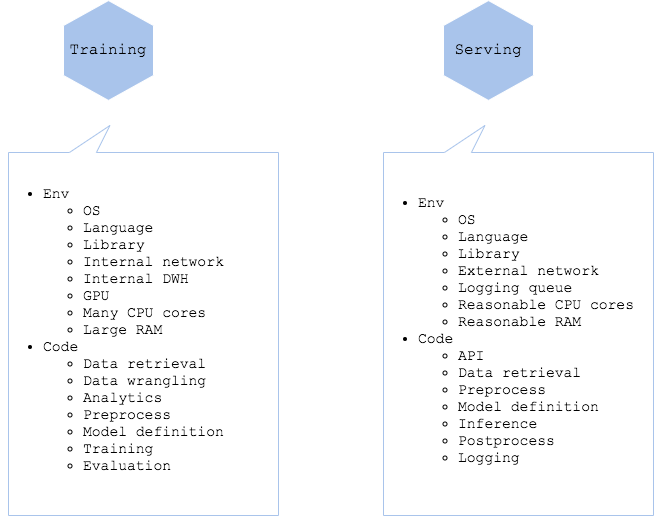

The diagram above was exported from draw.io. Its source (the exported page's mxGraphModel, read from the mxfile embedded in the PNG):
<mxGraphModel dx="1307" dy="989" grid="1" gridSize="10" guides="1" tooltips="1" connect="1" arrows="1" fold="1" page="1" pageScale="1" pageWidth="827" pageHeight="1169" math="0" shadow="0">
  <root>
    <mxCell id="XAPvG4aE8xSqqRimtA76-0" />
    <mxCell id="XAPvG4aE8xSqqRimtA76-1" parent="XAPvG4aE8xSqqRimtA76-0" />
    <mxCell id="XAPvG4aE8xSqqRimtA76-2" value="" style="shape=hexagon;perimeter=hexagonPerimeter2;whiteSpace=wrap;html=1;strokeColor=#FFFFFF;fillColor=#A9C4EB;rotation=-90;" vertex="1" parent="XAPvG4aE8xSqqRimtA76-1">
      <mxGeometry x="120" y="200" width="100" height="90" as="geometry" />
    </mxCell>
    <mxCell id="XAPvG4aE8xSqqRimtA76-3" value="" style="shape=hexagon;perimeter=hexagonPerimeter2;whiteSpace=wrap;html=1;strokeColor=#FFFFFF;fillColor=#A9C4EB;rotation=-90;" vertex="1" parent="XAPvG4aE8xSqqRimtA76-1">
      <mxGeometry x="500" y="200" width="100" height="90" as="geometry" />
    </mxCell>
    <mxCell id="XAPvG4aE8xSqqRimtA76-4" value="" style="whiteSpace=wrap;html=1;shape=mxgraph.basic.rectCallout;dx=195.57;dy=27;boundedLbl=1;strokeColor=#A9C4EB;fillColor=#FFFFFF;fontFamily=Courier New;fontSize=7;align=center;rotation=-180;" vertex="1" parent="XAPvG4aE8xSqqRimtA76-1">
      <mxGeometry x="70" y="320" width="270" height="390" as="geometry" />
    </mxCell>
    <mxCell id="XAPvG4aE8xSqqRimtA76-6" value="&lt;span id=&quot;docs-internal-guid-041ac8eb-7fff-8191-a14c-ec977511fdd1&quot;&gt;&lt;ul style=&quot;margin-top: 0 ; margin-bottom: 0&quot;&gt;&lt;li dir=&quot;ltr&quot; style=&quot;list-style-type: disc; font-size: 11pt; background-color: transparent; vertical-align: baseline;&quot;&gt;&lt;p dir=&quot;ltr&quot; style=&quot;line-height: 1.2 ; margin-top: 0pt ; margin-bottom: 0pt&quot;&gt;&lt;span style=&quot;font-size: 11pt ; background-color: transparent ; vertical-align: baseline&quot;&gt;Env&lt;/span&gt;&lt;/p&gt;&lt;/li&gt;&lt;ul style=&quot;margin-top: 0 ; margin-bottom: 0&quot;&gt;&lt;li dir=&quot;ltr&quot; style=&quot;list-style-type: circle; font-size: 11pt; background-color: transparent; vertical-align: baseline;&quot;&gt;&lt;p dir=&quot;ltr&quot; style=&quot;line-height: 1.2 ; margin-top: 0pt ; margin-bottom: 0pt&quot;&gt;&lt;span style=&quot;font-size: 11pt ; background-color: transparent ; vertical-align: baseline&quot;&gt;OS&lt;/span&gt;&lt;/p&gt;&lt;/li&gt;&lt;li dir=&quot;ltr&quot; style=&quot;list-style-type: circle; font-size: 11pt; background-color: transparent; vertical-align: baseline;&quot;&gt;&lt;p dir=&quot;ltr&quot; style=&quot;line-height: 1.2 ; margin-top: 0pt ; margin-bottom: 0pt&quot;&gt;&lt;span style=&quot;font-size: 11pt ; background-color: transparent ; vertical-align: baseline&quot;&gt;Language&lt;/span&gt;&lt;/p&gt;&lt;/li&gt;&lt;li dir=&quot;ltr&quot; style=&quot;list-style-type: circle; font-size: 11pt; background-color: transparent; vertical-align: baseline;&quot;&gt;&lt;p dir=&quot;ltr&quot; style=&quot;line-height: 1.2 ; margin-top: 0pt ; margin-bottom: 0pt&quot;&gt;&lt;span style=&quot;font-size: 11pt ; background-color: transparent ; vertical-align: baseline&quot;&gt;Library&lt;/span&gt;&lt;/p&gt;&lt;/li&gt;&lt;li dir=&quot;ltr&quot; style=&quot;list-style-type: circle; font-size: 11pt; background-color: transparent; vertical-align: baseline;&quot;&gt;&lt;p dir=&quot;ltr&quot; style=&quot;line-height: 1.2 ; margin-top: 0pt ; margin-bottom: 0pt&quot;&gt;&lt;span style=&quot;font-size: 11pt ; background-color: transparent ; vertical-align: baseline&quot;&gt;Internal network&lt;/span&gt;&lt;/p&gt;&lt;/li&gt;&lt;li dir=&quot;ltr&quot; style=&quot;list-style-type: circle; font-size: 11pt; background-color: transparent; vertical-align: baseline;&quot;&gt;&lt;p dir=&quot;ltr&quot; style=&quot;line-height: 1.2 ; margin-top: 0pt ; margin-bottom: 0pt&quot;&gt;&lt;span style=&quot;font-size: 11pt ; background-color: transparent ; vertical-align: baseline&quot;&gt;Internal DWH&lt;/span&gt;&lt;/p&gt;&lt;/li&gt;&lt;li dir=&quot;ltr&quot; style=&quot;list-style-type: circle; font-size: 11pt; background-color: transparent; vertical-align: baseline;&quot;&gt;&lt;p dir=&quot;ltr&quot; style=&quot;line-height: 1.2 ; margin-top: 0pt ; margin-bottom: 0pt&quot;&gt;&lt;span style=&quot;font-size: 11pt ; background-color: transparent ; vertical-align: baseline&quot;&gt;GPU&lt;/span&gt;&lt;/p&gt;&lt;/li&gt;&lt;li dir=&quot;ltr&quot; style=&quot;list-style-type: circle; font-size: 11pt; background-color: transparent; vertical-align: baseline;&quot;&gt;&lt;p dir=&quot;ltr&quot; style=&quot;line-height: 1.2 ; margin-top: 0pt ; margin-bottom: 0pt&quot;&gt;&lt;span style=&quot;font-size: 11pt ; background-color: transparent ; vertical-align: baseline&quot;&gt;Many CPU cores&lt;/span&gt;&lt;/p&gt;&lt;/li&gt;&lt;li dir=&quot;ltr&quot; style=&quot;list-style-type: circle; font-size: 11pt; background-color: transparent; vertical-align: baseline;&quot;&gt;&lt;p dir=&quot;ltr&quot; style=&quot;line-height: 1.2 ; margin-top: 0pt ; margin-bottom: 0pt&quot;&gt;&lt;span style=&quot;font-size: 11pt ; background-color: transparent ; vertical-align: baseline&quot;&gt;Large RAM&lt;/span&gt;&lt;/p&gt;&lt;/li&gt;&lt;/ul&gt;&lt;li dir=&quot;ltr&quot; style=&quot;list-style-type: disc; font-size: 11pt; background-color: transparent; vertical-align: baseline;&quot;&gt;&lt;p dir=&quot;ltr&quot; style=&quot;line-height: 1.2 ; margin-top: 0pt ; margin-bottom: 0pt&quot;&gt;&lt;span style=&quot;font-size: 11pt ; background-color: transparent ; vertical-align: baseline&quot;&gt;Code&lt;/span&gt;&lt;/p&gt;&lt;/li&gt;&lt;ul style=&quot;margin-top: 0 ; margin-bottom: 0&quot;&gt;&lt;li dir=&quot;ltr&quot; style=&quot;list-style-type: circle; font-size: 11pt; background-color: transparent; vertical-align: baseline;&quot;&gt;&lt;p dir=&quot;ltr&quot; style=&quot;line-height: 1.2 ; margin-top: 0pt ; margin-bottom: 0pt&quot;&gt;&lt;span style=&quot;font-size: 11pt ; background-color: transparent ; vertical-align: baseline&quot;&gt;Data retrieval&lt;/span&gt;&lt;/p&gt;&lt;/li&gt;&lt;li dir=&quot;ltr&quot; style=&quot;list-style-type: circle; font-size: 11pt; background-color: transparent; vertical-align: baseline;&quot;&gt;&lt;p dir=&quot;ltr&quot; style=&quot;line-height: 1.2 ; margin-top: 0pt ; margin-bottom: 0pt&quot;&gt;&lt;span style=&quot;font-size: 11pt ; background-color: transparent ; vertical-align: baseline&quot;&gt;Data wrangling&lt;/span&gt;&lt;/p&gt;&lt;/li&gt;&lt;li dir=&quot;ltr&quot; style=&quot;list-style-type: circle; font-size: 11pt; background-color: transparent; vertical-align: baseline;&quot;&gt;&lt;p dir=&quot;ltr&quot; style=&quot;line-height: 1.2 ; margin-top: 0pt ; margin-bottom: 0pt&quot;&gt;&lt;span style=&quot;font-size: 11pt ; background-color: transparent ; vertical-align: baseline&quot;&gt;Analytics&lt;/span&gt;&lt;/p&gt;&lt;/li&gt;&lt;li dir=&quot;ltr&quot; style=&quot;list-style-type: circle; font-size: 11pt; background-color: transparent; vertical-align: baseline;&quot;&gt;&lt;p dir=&quot;ltr&quot; style=&quot;line-height: 1.2 ; margin-top: 0pt ; margin-bottom: 0pt&quot;&gt;&lt;span style=&quot;font-size: 11pt ; background-color: transparent ; vertical-align: baseline&quot;&gt;Preprocess&lt;/span&gt;&lt;/p&gt;&lt;/li&gt;&lt;li dir=&quot;ltr&quot; style=&quot;list-style-type: circle; font-size: 11pt; background-color: transparent; vertical-align: baseline;&quot;&gt;&lt;p dir=&quot;ltr&quot; style=&quot;line-height: 1.2 ; margin-top: 0pt ; margin-bottom: 0pt&quot;&gt;&lt;span style=&quot;font-size: 11pt ; background-color: transparent ; vertical-align: baseline&quot;&gt;Model definition&lt;/span&gt;&lt;/p&gt;&lt;/li&gt;&lt;li dir=&quot;ltr&quot; style=&quot;list-style-type: circle; font-size: 11pt; background-color: transparent; vertical-align: baseline;&quot;&gt;&lt;p dir=&quot;ltr&quot; style=&quot;line-height: 1.2 ; margin-top: 0pt ; margin-bottom: 0pt&quot;&gt;&lt;span style=&quot;font-size: 11pt ; background-color: transparent ; vertical-align: baseline&quot;&gt;Training&lt;/span&gt;&lt;/p&gt;&lt;/li&gt;&lt;li dir=&quot;ltr&quot; style=&quot;list-style-type: circle; font-size: 11pt; background-color: transparent; vertical-align: baseline;&quot;&gt;&lt;p dir=&quot;ltr&quot; style=&quot;line-height: 1.2 ; margin-top: 0pt ; margin-bottom: 0pt&quot;&gt;&lt;span style=&quot;font-size: 11pt ; background-color: transparent ; vertical-align: baseline&quot;&gt;Evaluation&lt;/span&gt;&lt;/p&gt;&lt;/li&gt;&lt;/ul&gt;&lt;/ul&gt;&lt;/span&gt;" style="text;html=1;strokeColor=none;fillColor=none;align=left;verticalAlign=middle;whiteSpace=wrap;rounded=0;fontFamily=Courier New;" vertex="1" parent="XAPvG4aE8xSqqRimtA76-1">
      <mxGeometry x="62.5" y="360" width="285" height="330" as="geometry" />
    </mxCell>
    <mxCell id="XAPvG4aE8xSqqRimtA76-7" value="" style="whiteSpace=wrap;html=1;shape=mxgraph.basic.rectCallout;dx=195.57;dy=27;boundedLbl=1;strokeColor=#A9C4EB;fillColor=#FFFFFF;fontFamily=Courier New;fontSize=7;align=center;rotation=-180;" vertex="1" parent="XAPvG4aE8xSqqRimtA76-1">
      <mxGeometry x="445" y="320" width="270" height="390" as="geometry" />
    </mxCell>
    <mxCell id="XAPvG4aE8xSqqRimtA76-8" value="&lt;span id=&quot;docs-internal-guid-041ac8eb-7fff-8191-a14c-ec977511fdd1&quot; style=&quot;font-size: 14.6667px&quot;&gt;&lt;div&gt;&lt;span id=&quot;docs-internal-guid-7f222efb-7fff-41ff-a3ba-96b1e1fd2c0a&quot;&gt;&lt;ul style=&quot;margin-top: 0 ; margin-bottom: 0&quot;&gt;&lt;li dir=&quot;ltr&quot; style=&quot;list-style-type: disc; font-size: 11pt; background-color: transparent; vertical-align: baseline;&quot;&gt;&lt;p dir=&quot;ltr&quot; style=&quot;line-height: 1.2 ; margin-top: 0pt ; margin-bottom: 0pt&quot;&gt;&lt;span style=&quot;font-size: 11pt ; background-color: transparent ; vertical-align: baseline&quot;&gt;Env&lt;/span&gt;&lt;/p&gt;&lt;/li&gt;&lt;ul style=&quot;margin-top: 0 ; margin-bottom: 0&quot;&gt;&lt;li dir=&quot;ltr&quot; style=&quot;list-style-type: circle; font-size: 11pt; background-color: transparent; vertical-align: baseline;&quot;&gt;&lt;p dir=&quot;ltr&quot; style=&quot;line-height: 1.2 ; margin-top: 0pt ; margin-bottom: 0pt&quot;&gt;&lt;span style=&quot;font-size: 11pt ; background-color: transparent ; vertical-align: baseline&quot;&gt;OS&lt;/span&gt;&lt;/p&gt;&lt;/li&gt;&lt;li dir=&quot;ltr&quot; style=&quot;list-style-type: circle; font-size: 11pt; background-color: transparent; vertical-align: baseline;&quot;&gt;&lt;p dir=&quot;ltr&quot; style=&quot;line-height: 1.2 ; margin-top: 0pt ; margin-bottom: 0pt&quot;&gt;&lt;span style=&quot;font-size: 11pt ; background-color: transparent ; vertical-align: baseline&quot;&gt;Language&lt;/span&gt;&lt;/p&gt;&lt;/li&gt;&lt;li dir=&quot;ltr&quot; style=&quot;list-style-type: circle; font-size: 11pt; background-color: transparent; vertical-align: baseline;&quot;&gt;&lt;p dir=&quot;ltr&quot; style=&quot;line-height: 1.2 ; margin-top: 0pt ; margin-bottom: 0pt&quot;&gt;&lt;span style=&quot;font-size: 11pt ; background-color: transparent ; vertical-align: baseline&quot;&gt;Library&lt;/span&gt;&lt;/p&gt;&lt;/li&gt;&lt;li dir=&quot;ltr&quot; style=&quot;list-style-type: circle; font-size: 11pt; background-color: transparent; vertical-align: baseline;&quot;&gt;&lt;p dir=&quot;ltr&quot; style=&quot;line-height: 1.2 ; margin-top: 0pt ; margin-bottom: 0pt&quot;&gt;&lt;span style=&quot;font-size: 11pt ; background-color: transparent ; vertical-align: baseline&quot;&gt;External network&lt;/span&gt;&lt;/p&gt;&lt;/li&gt;&lt;li dir=&quot;ltr&quot; style=&quot;list-style-type: circle; font-size: 11pt; background-color: transparent; vertical-align: baseline;&quot;&gt;&lt;p dir=&quot;ltr&quot; style=&quot;line-height: 1.2 ; margin-top: 0pt ; margin-bottom: 0pt&quot;&gt;&lt;span style=&quot;font-size: 11pt ; background-color: transparent ; vertical-align: baseline&quot;&gt;Logging queue&lt;/span&gt;&lt;/p&gt;&lt;/li&gt;&lt;li dir=&quot;ltr&quot; style=&quot;list-style-type: circle; font-size: 11pt; background-color: transparent; vertical-align: baseline;&quot;&gt;&lt;p dir=&quot;ltr&quot; style=&quot;line-height: 1.2 ; margin-top: 0pt ; margin-bottom: 0pt&quot;&gt;&lt;span style=&quot;font-size: 11pt ; background-color: transparent ; vertical-align: baseline&quot;&gt;Reasonable CPU cores&lt;/span&gt;&lt;/p&gt;&lt;/li&gt;&lt;li dir=&quot;ltr&quot; style=&quot;list-style-type: circle; font-size: 11pt; background-color: transparent; vertical-align: baseline;&quot;&gt;&lt;p dir=&quot;ltr&quot; style=&quot;line-height: 1.2 ; margin-top: 0pt ; margin-bottom: 0pt&quot;&gt;&lt;span style=&quot;font-size: 11pt ; background-color: transparent ; vertical-align: baseline&quot;&gt;Reasonable RAM&lt;/span&gt;&lt;/p&gt;&lt;/li&gt;&lt;/ul&gt;&lt;li dir=&quot;ltr&quot; style=&quot;list-style-type: disc; font-size: 11pt; background-color: transparent; vertical-align: baseline;&quot;&gt;&lt;p dir=&quot;ltr&quot; style=&quot;line-height: 1.2 ; margin-top: 0pt ; margin-bottom: 0pt&quot;&gt;&lt;span style=&quot;font-size: 11pt ; background-color: transparent ; vertical-align: baseline&quot;&gt;Code&lt;/span&gt;&lt;/p&gt;&lt;/li&gt;&lt;ul style=&quot;margin-top: 0 ; margin-bottom: 0&quot;&gt;&lt;li dir=&quot;ltr&quot; style=&quot;list-style-type: circle; font-size: 11pt; background-color: transparent; vertical-align: baseline;&quot;&gt;&lt;p dir=&quot;ltr&quot; style=&quot;line-height: 1.2 ; margin-top: 0pt ; margin-bottom: 0pt&quot;&gt;&lt;span style=&quot;font-size: 11pt ; background-color: transparent ; vertical-align: baseline&quot;&gt;API&lt;/span&gt;&lt;/p&gt;&lt;/li&gt;&lt;li dir=&quot;ltr&quot; style=&quot;list-style-type: circle; font-size: 11pt; background-color: transparent; vertical-align: baseline;&quot;&gt;&lt;p dir=&quot;ltr&quot; style=&quot;line-height: 1.2 ; margin-top: 0pt ; margin-bottom: 0pt&quot;&gt;&lt;span style=&quot;font-size: 11pt ; background-color: transparent ; vertical-align: baseline&quot;&gt;Data retrieval&lt;/span&gt;&lt;/p&gt;&lt;/li&gt;&lt;li dir=&quot;ltr&quot; style=&quot;list-style-type: circle; font-size: 11pt; background-color: transparent; vertical-align: baseline;&quot;&gt;&lt;p dir=&quot;ltr&quot; style=&quot;line-height: 1.2 ; margin-top: 0pt ; margin-bottom: 0pt&quot;&gt;&lt;span style=&quot;font-size: 11pt ; background-color: transparent ; vertical-align: baseline&quot;&gt;Preprocess&lt;/span&gt;&lt;/p&gt;&lt;/li&gt;&lt;li dir=&quot;ltr&quot; style=&quot;list-style-type: circle; font-size: 11pt; background-color: transparent; vertical-align: baseline;&quot;&gt;&lt;p dir=&quot;ltr&quot; style=&quot;line-height: 1.2 ; margin-top: 0pt ; margin-bottom: 0pt&quot;&gt;&lt;span style=&quot;font-size: 11pt ; background-color: transparent ; vertical-align: baseline&quot;&gt;Model definition&lt;/span&gt;&lt;/p&gt;&lt;/li&gt;&lt;li dir=&quot;ltr&quot; style=&quot;list-style-type: circle; font-size: 11pt; background-color: transparent; vertical-align: baseline;&quot;&gt;&lt;p dir=&quot;ltr&quot; style=&quot;line-height: 1.2 ; margin-top: 0pt ; margin-bottom: 0pt&quot;&gt;&lt;span style=&quot;font-size: 11pt ; background-color: transparent ; vertical-align: baseline&quot;&gt;Inference&lt;/span&gt;&lt;/p&gt;&lt;/li&gt;&lt;li dir=&quot;ltr&quot; style=&quot;list-style-type: circle; font-size: 11pt; background-color: transparent; vertical-align: baseline;&quot;&gt;&lt;p dir=&quot;ltr&quot; style=&quot;line-height: 1.2 ; margin-top: 0pt ; margin-bottom: 0pt&quot;&gt;&lt;span style=&quot;font-size: 11pt ; background-color: transparent ; vertical-align: baseline&quot;&gt;Postprocess&lt;/span&gt;&lt;/p&gt;&lt;/li&gt;&lt;li dir=&quot;ltr&quot; style=&quot;list-style-type: circle; font-size: 11pt; background-color: transparent; vertical-align: baseline;&quot;&gt;&lt;p dir=&quot;ltr&quot; style=&quot;line-height: 1.2 ; margin-top: 0pt ; margin-bottom: 0pt&quot;&gt;&lt;span style=&quot;font-size: 11pt ; background-color: transparent ; vertical-align: baseline&quot;&gt;Logging&lt;/span&gt;&lt;/p&gt;&lt;/li&gt;&lt;/ul&gt;&lt;/ul&gt;&lt;/span&gt;&lt;/div&gt;&lt;/span&gt;" style="text;html=1;strokeColor=none;fillColor=none;align=left;verticalAlign=middle;whiteSpace=wrap;rounded=0;fontFamily=Courier New;" vertex="1" parent="XAPvG4aE8xSqqRimtA76-1">
      <mxGeometry x="437.5" y="360" width="285" height="330" as="geometry" />
    </mxCell>
    <mxCell id="FynBOi3yXEhe9OyynKlg-0" value="Training" style="text;html=1;strokeColor=none;fillColor=none;align=center;verticalAlign=middle;whiteSpace=wrap;rounded=0;fontFamily=Courier New;fontSize=16;" vertex="1" parent="XAPvG4aE8xSqqRimtA76-1">
      <mxGeometry x="112.13" y="207.5" width="115.75" height="75" as="geometry" />
    </mxCell>
    <mxCell id="FynBOi3yXEhe9OyynKlg-1" value="Serving" style="text;html=1;strokeColor=none;fillColor=none;align=center;verticalAlign=middle;whiteSpace=wrap;rounded=0;fontFamily=Courier New;fontSize=16;" vertex="1" parent="XAPvG4aE8xSqqRimtA76-1">
      <mxGeometry x="492.12" y="207.5" width="115.75" height="75" as="geometry" />
    </mxCell>
  </root>
</mxGraphModel>